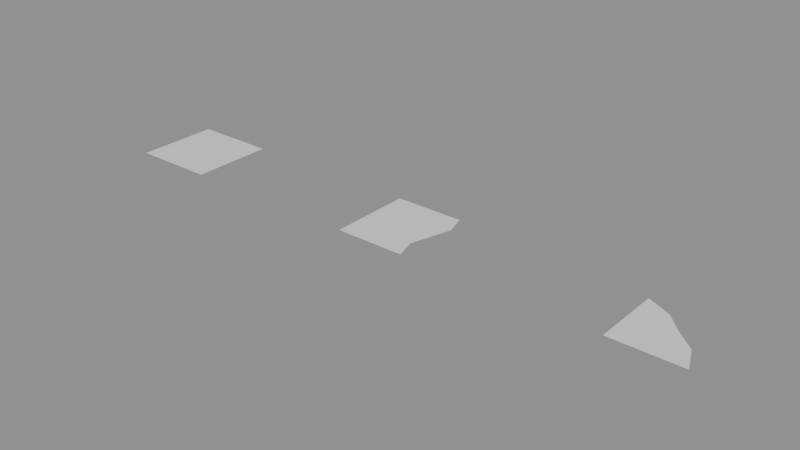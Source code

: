 # Source: ground_dirt.blend  (saved by Blender 5.2.44; exported with 4.5.12 LTS)
import bpy
from mathutils import Matrix  # noqa: F401  (used for matrix-valued properties, if any)

bpy.ops.wm.read_factory_settings(use_empty=True)
scene = bpy.context.scene
scene.name = 'Scene'

# ---- materials (node trees are filled in below, after node groups)
mat_halka_vertexcolor = bpy.data.materials.new('HALKA_VertexColor')

# ---- material node trees
mat_halka_vertexcolor.use_nodes = True; mat_halka_vertexcolor.node_tree.nodes.clear()
_N = mat_halka_vertexcolor.node_tree.nodes; _L = mat_halka_vertexcolor.node_tree.links
n0 = _N.new('ShaderNodeBsdfPrincipled'); n0.name = 'Principled BSDF'; n0.location = (-200, 100)
n0.inputs[10].default_value = 0.005
n1 = _N.new('ShaderNodeOutputMaterial'); n1.name = 'Material Output'; n1.location = (200, 100)
_L.new(n0.outputs[0], n1.inputs[0])
n1.is_active_output = True

# ---- meshes
me_ground_dirt_full_mesh = bpy.data.meshes.new('ground_dirt_full_Mesh')
me_ground_dirt_full_mesh.from_pydata([(0.0, 0.0, 0.004), (0.25, 0.0, 0.004), (0.25, 0.25, 0.004), (0.0, 0.25, 0.004)], [], [(1, 3, 0), (1, 2, 3)])
_ca = me_ground_dirt_full_mesh.color_attributes.new('Col', 'FLOAT_COLOR', 'CORNER')
_ca.data.foreach_set('color', [0.2918, 0.1329, 0.04971, 1.0, 0.2918, 0.1329, 0.04971, 1.0, 0.2918, 0.1329, 0.04971, 1.0, 0.2705, 0.1195, 0.05286, 1.0, 0.2705, 0.1195, 0.05286, 1.0, 0.2705, 0.1195, 0.05286, 1.0])
me_ground_dirt_full_mesh.materials.append(mat_halka_vertexcolor)
me_ground_dirt_full_mesh.update()
me_ground_dirt_edge_mesh = bpy.data.meshes.new('ground_dirt_edge_Mesh')
me_ground_dirt_edge_mesh.from_pydata([(0.0, 0.0, 0.004), (0.21, 0.0, 0.004), (0.192, 0.0625, 0.004), (0.21, 0.125, 0.004), (0.228, 0.1875, 0.004), (0.21, 0.25, 0.004), (0.0, 0.25, 0.004)], [], [(5, 6, 3), (1, 2, 0), (2, 3, 6), (0, 2, 6), (3, 4, 5)])
_ca = me_ground_dirt_edge_mesh.color_attributes.new('Col', 'FLOAT_COLOR', 'CORNER')
_ca.data.foreach_set('color', [0.2918, 0.1329, 0.04971, 1.0, 0.2918, 0.1329, 0.04971, 1.0, 0.2918, 0.1329, 0.04971, 1.0, 0.2705, 0.1195, 0.05286, 1.0, 0.2705, 0.1195, 0.05286, 1.0, 0.2705, 0.1195, 0.05286, 1.0, 0.305, 0.1413, 0.05448, 1.0, 0.305, 0.1413, 0.05448, 1.0, 0.305, 0.1413, 0.05448, 1.0, 0.2582, 0.1144, 0.04971, 1.0, 0.2582, 0.1144, 0.04971, 1.0, 0.2582, 0.1144, 0.04971, 1.0, 0.2918, 0.1329, 0.04971, 1.0, 0.2918, 0.1329, 0.04971, 1.0, 0.2918, 0.1329, 0.04971, 1.0])
me_ground_dirt_edge_mesh.materials.append(mat_halka_vertexcolor)
me_ground_dirt_edge_mesh.update()
me_ground_dirt_corner_mesh = bpy.data.meshes.new('ground_dirt_corner_Mesh')
me_ground_dirt_corner_mesh.from_pydata([(0.0, 0.0, 0.004), (0.21, 0.0, 0.004), (0.1792, 0.07424, 0.004), (0.123, 0.123, 0.004), (0.07271, 0.1755, 0.004), (1.286e-17, 0.21, 0.004)], [], [(5, 0, 4), (2, 3, 0), (3, 4, 0), (2, 0, 1)])
_ca = me_ground_dirt_corner_mesh.color_attributes.new('Col', 'FLOAT_COLOR', 'CORNER')
_ca.data.foreach_set('color', [0.2918, 0.1329, 0.04971, 1.0, 0.2918, 0.1329, 0.04971, 1.0, 0.2918, 0.1329, 0.04971, 1.0, 0.2705, 0.1195, 0.05286, 1.0, 0.2705, 0.1195, 0.05286, 1.0, 0.2705, 0.1195, 0.05286, 1.0, 0.305, 0.1413, 0.05448, 1.0, 0.305, 0.1413, 0.05448, 1.0, 0.305, 0.1413, 0.05448, 1.0, 0.2582, 0.1144, 0.04971, 1.0, 0.2582, 0.1144, 0.04971, 1.0, 0.2582, 0.1144, 0.04971, 1.0])
me_ground_dirt_corner_mesh.materials.append(mat_halka_vertexcolor)
me_ground_dirt_corner_mesh.update()

# ---- objects
ob_ground_dirt_full = bpy.data.objects.new('ground_dirt_full', me_ground_dirt_full_mesh)
ob_ground_dirt_edge = bpy.data.objects.new('ground_dirt_edge', me_ground_dirt_edge_mesh)
ob_ground_dirt_corner = bpy.data.objects.new('ground_dirt_corner', me_ground_dirt_corner_mesh)

# ---- transforms, parenting, visibility, modifiers, constraints
ob_ground_dirt_full.location = (0.0, 0.0, 0.0)
ob_ground_dirt_edge.location = (0.8, 0.0, 0.0)
ob_ground_dirt_corner.location = (1.6, 0.0, 0.0)

# ---- collection membership
scene.collection.objects.link(ob_ground_dirt_full)
scene.collection.objects.link(ob_ground_dirt_edge)
scene.collection.objects.link(ob_ground_dirt_corner)

# ---- scene / render settings (as saved in the file)
scene.frame_start = 1; scene.frame_end = 250; scene.frame_set(1)
scene.render.engine = 'BLENDER_EEVEE_NEXT'
scene.render.bake_bias = 0.0
scene.render.bake_samples = 0
scene.render.compositor_device = 'GPU'
scene.eevee.use_volume_custom_range = False
scene.eevee.fast_gi_thickness_near = 0.1
scene.eevee.fast_gi_thickness_far = 0.0
scene.eevee.ray_tracing_options.screen_trace_thickness = 0.1
bpy.context.view_layer.update()

# ---- added for rendering (the .blend has no active camera and no usable light): camera, sun + grey world if the file has none
cam_auto = bpy.data.cameras.new('AutoCamera')
cam_auto.lens = 50.0
cam_auto.sensor_width = 36.0
cam_auto.clip_end = 1000.0
ob_auto_camera = bpy.data.objects.new('AutoCamera', cam_auto)
scene.collection.objects.link(ob_auto_camera)
ob_auto_camera.location = (2.59556, -1.90367, 1.35644)
ob_auto_camera.rotation_euler = (1.09748, -7.21219e-08, 0.694738)
scene.camera = ob_auto_camera
light_auto_sun = bpy.data.lights.new('AutoSun', 'SUN')
light_auto_sun.energy = 3.0
light_auto_sun.angle = 0.0523599
ob_auto_sun = bpy.data.objects.new('AutoSun', light_auto_sun)
scene.collection.objects.link(ob_auto_sun)
ob_auto_sun.rotation_euler = (0.872665, 0.174533, 0.523599)
if scene.world is None:
    world_auto = bpy.data.worlds.new('AutoWorld')
    world_auto.color = (0.3, 0.3, 0.3)
    scene.world = world_auto
bpy.context.view_layer.update()

